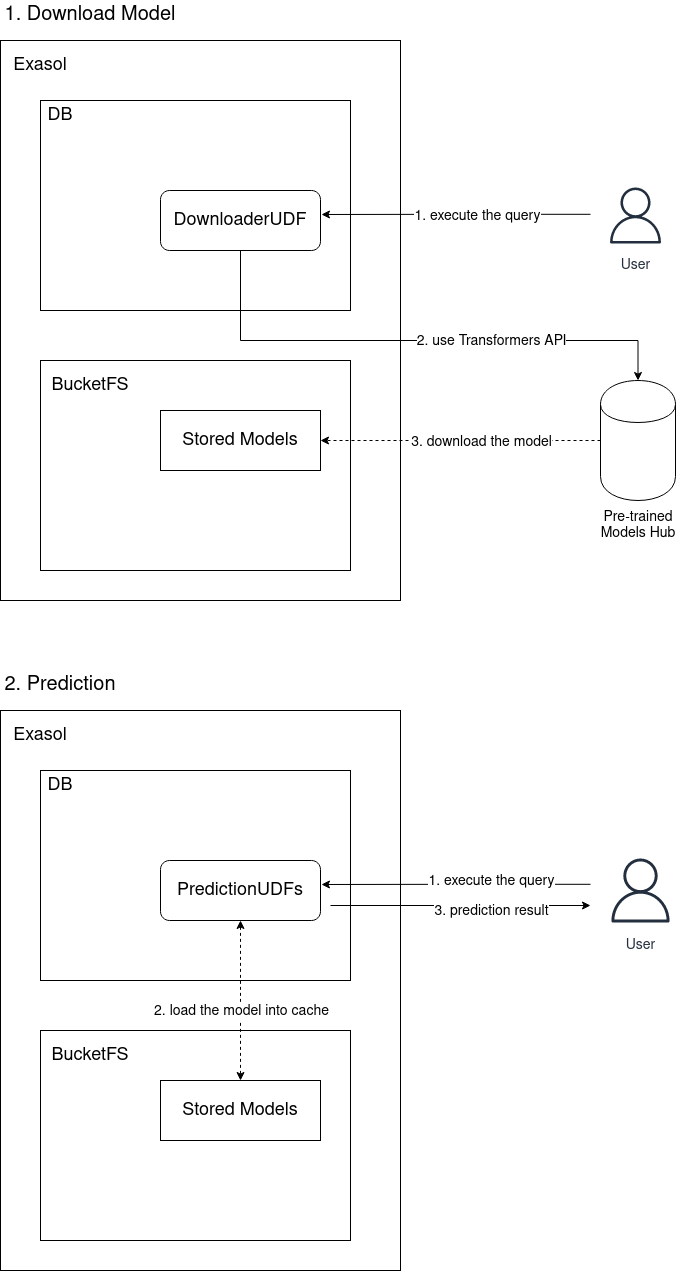

The diagram above was exported from draw.io. Its source (the exported page's mxGraphModel, read from the mxfile embedded in the PNG):
<mxGraphModel dx="1350" dy="685" grid="1" gridSize="10" guides="1" tooltips="1" connect="1" arrows="1" fold="1" page="1" pageScale="1" pageWidth="850" pageHeight="1100" math="0" shadow="0">
  <root>
    <mxCell id="0" />
    <mxCell id="1" parent="0" />
    <mxCell id="aGsV9dXhhTVy2GjcNDN3-2" value="" style="rounded=0;whiteSpace=wrap;html=1;" parent="1" vertex="1">
      <mxGeometry x="80" y="80" width="400" height="560" as="geometry" />
    </mxCell>
    <mxCell id="aGsV9dXhhTVy2GjcNDN3-3" value="&lt;font style=&quot;font-size: 18px;&quot;&gt;Exasol&lt;/font&gt;" style="text;html=1;strokeColor=none;fillColor=none;align=center;verticalAlign=middle;whiteSpace=wrap;rounded=0;" parent="1" vertex="1">
      <mxGeometry x="90" y="90" width="60" height="30" as="geometry" />
    </mxCell>
    <mxCell id="aGsV9dXhhTVy2GjcNDN3-4" value="" style="rounded=0;whiteSpace=wrap;html=1;fontSize=18;" parent="1" vertex="1">
      <mxGeometry x="120" y="140" width="310" height="210" as="geometry" />
    </mxCell>
    <mxCell id="aGsV9dXhhTVy2GjcNDN3-5" value="DB" style="text;html=1;strokeColor=none;fillColor=none;align=center;verticalAlign=middle;whiteSpace=wrap;rounded=0;fontSize=18;" parent="1" vertex="1">
      <mxGeometry x="110" y="140" width="60" height="30" as="geometry" />
    </mxCell>
    <mxCell id="aGsV9dXhhTVy2GjcNDN3-31" style="edgeStyle=orthogonalEdgeStyle;rounded=0;orthogonalLoop=1;jettySize=auto;html=1;entryX=0.5;entryY=0;entryDx=0;entryDy=0;fontSize=14;exitX=0.5;exitY=1;exitDx=0;exitDy=0;" parent="1" source="aGsV9dXhhTVy2GjcNDN3-6" target="aGsV9dXhhTVy2GjcNDN3-28" edge="1">
      <mxGeometry relative="1" as="geometry">
        <Array as="points">
          <mxPoint x="320" y="380" />
          <mxPoint x="718" y="380" />
        </Array>
      </mxGeometry>
    </mxCell>
    <mxCell id="aGsV9dXhhTVy2GjcNDN3-32" value="2. use Transformers API" style="edgeLabel;html=1;align=center;verticalAlign=middle;resizable=0;points=[];fontSize=14;" parent="aGsV9dXhhTVy2GjcNDN3-31" vertex="1" connectable="0">
      <mxGeometry x="0.1943" y="-5" relative="1" as="geometry">
        <mxPoint x="25" y="-5" as="offset" />
      </mxGeometry>
    </mxCell>
    <mxCell id="aGsV9dXhhTVy2GjcNDN3-6" value="DownloaderUDF" style="rounded=1;whiteSpace=wrap;html=1;fontSize=18;" parent="1" vertex="1">
      <mxGeometry x="240" y="230" width="160" height="60" as="geometry" />
    </mxCell>
    <mxCell id="aGsV9dXhhTVy2GjcNDN3-7" value="" style="rounded=0;whiteSpace=wrap;html=1;fontSize=18;" parent="1" vertex="1">
      <mxGeometry x="120" y="400" width="310" height="210" as="geometry" />
    </mxCell>
    <mxCell id="aGsV9dXhhTVy2GjcNDN3-8" value="BucketFS" style="text;html=1;strokeColor=none;fillColor=none;align=center;verticalAlign=middle;whiteSpace=wrap;rounded=0;fontSize=18;" parent="1" vertex="1">
      <mxGeometry x="140" y="410" width="60" height="30" as="geometry" />
    </mxCell>
    <mxCell id="aGsV9dXhhTVy2GjcNDN3-14" style="edgeStyle=orthogonalEdgeStyle;rounded=0;orthogonalLoop=1;jettySize=auto;html=1;entryX=1.006;entryY=0.4;entryDx=0;entryDy=0;entryPerimeter=0;fontSize=18;" parent="1" target="aGsV9dXhhTVy2GjcNDN3-6" edge="1">
      <mxGeometry relative="1" as="geometry">
        <mxPoint x="670" y="253.79999999999995" as="sourcePoint" />
      </mxGeometry>
    </mxCell>
    <mxCell id="aGsV9dXhhTVy2GjcNDN3-16" value="&lt;font style=&quot;font-size: 14px;&quot;&gt;1. execute the query&lt;/font&gt; " style="edgeLabel;html=1;align=center;verticalAlign=middle;resizable=0;points=[];fontSize=18;" parent="aGsV9dXhhTVy2GjcNDN3-14" vertex="1" connectable="0">
      <mxGeometry x="-0.1532" y="1" relative="1" as="geometry">
        <mxPoint as="offset" />
      </mxGeometry>
    </mxCell>
    <mxCell id="aGsV9dXhhTVy2GjcNDN3-20" value="&lt;font style=&quot;font-size: 14px;&quot;&gt;User&lt;/font&gt;" style="sketch=0;outlineConnect=0;fontColor=#232F3E;gradientColor=none;strokeColor=#232F3E;fillColor=#ffffff;dashed=0;verticalLabelPosition=bottom;verticalAlign=top;align=center;html=1;fontSize=12;fontStyle=0;aspect=fixed;shape=mxgraph.aws4.resourceIcon;resIcon=mxgraph.aws4.user;" parent="1" vertex="1">
      <mxGeometry x="680" y="220" width="70" height="70" as="geometry" />
    </mxCell>
    <mxCell id="aGsV9dXhhTVy2GjcNDN3-34" style="edgeStyle=orthogonalEdgeStyle;rounded=0;orthogonalLoop=1;jettySize=auto;html=1;fontSize=18;dashed=1;" parent="1" source="aGsV9dXhhTVy2GjcNDN3-28" target="aGsV9dXhhTVy2GjcNDN3-33" edge="1">
      <mxGeometry relative="1" as="geometry" />
    </mxCell>
    <mxCell id="aGsV9dXhhTVy2GjcNDN3-35" value="&lt;font style=&quot;font-size: 14px;&quot;&gt;3. download the model&lt;/font&gt;" style="edgeLabel;html=1;align=center;verticalAlign=middle;resizable=0;points=[];fontSize=18;" parent="aGsV9dXhhTVy2GjcNDN3-34" vertex="1" connectable="0">
      <mxGeometry x="0.1286" relative="1" as="geometry">
        <mxPoint x="38" as="offset" />
      </mxGeometry>
    </mxCell>
    <mxCell id="aGsV9dXhhTVy2GjcNDN3-28" value="" style="shape=cylinder;whiteSpace=wrap;html=1;boundedLbl=1;backgroundOutline=1;fontSize=14;" parent="1" vertex="1">
      <mxGeometry x="680" y="420" width="75" height="120" as="geometry" />
    </mxCell>
    <mxCell id="aGsV9dXhhTVy2GjcNDN3-29" value="Pre-trained Models Hub" style="text;html=1;strokeColor=none;fillColor=none;align=center;verticalAlign=middle;whiteSpace=wrap;rounded=0;fontSize=14;" parent="1" vertex="1">
      <mxGeometry x="671.5" y="550" width="92" height="30" as="geometry" />
    </mxCell>
    <mxCell id="aGsV9dXhhTVy2GjcNDN3-33" value="&lt;font style=&quot;font-size: 18px;&quot;&gt;Stored Models&lt;/font&gt;" style="rounded=0;whiteSpace=wrap;html=1;fontSize=14;" parent="1" vertex="1">
      <mxGeometry x="240" y="450" width="160" height="60" as="geometry" />
    </mxCell>
    <mxCell id="IMtlAJNgwZj4OXlY3a6z-1" value="" style="rounded=0;whiteSpace=wrap;html=1;" vertex="1" parent="1">
      <mxGeometry x="80" y="750" width="400" height="560" as="geometry" />
    </mxCell>
    <mxCell id="IMtlAJNgwZj4OXlY3a6z-2" value="&lt;font style=&quot;font-size: 18px;&quot;&gt;Exasol&lt;/font&gt;" style="text;html=1;strokeColor=none;fillColor=none;align=center;verticalAlign=middle;whiteSpace=wrap;rounded=0;" vertex="1" parent="1">
      <mxGeometry x="90" y="760" width="60" height="30" as="geometry" />
    </mxCell>
    <mxCell id="IMtlAJNgwZj4OXlY3a6z-3" value="" style="rounded=0;whiteSpace=wrap;html=1;fontSize=18;" vertex="1" parent="1">
      <mxGeometry x="120" y="810" width="310" height="210" as="geometry" />
    </mxCell>
    <mxCell id="IMtlAJNgwZj4OXlY3a6z-4" value="DB" style="text;html=1;strokeColor=none;fillColor=none;align=center;verticalAlign=middle;whiteSpace=wrap;rounded=0;fontSize=18;" vertex="1" parent="1">
      <mxGeometry x="110" y="810" width="60" height="30" as="geometry" />
    </mxCell>
    <mxCell id="IMtlAJNgwZj4OXlY3a6z-8" value="" style="rounded=0;whiteSpace=wrap;html=1;fontSize=18;" vertex="1" parent="1">
      <mxGeometry x="120" y="1070" width="310" height="210" as="geometry" />
    </mxCell>
    <mxCell id="IMtlAJNgwZj4OXlY3a6z-18" style="edgeStyle=orthogonalEdgeStyle;rounded=0;orthogonalLoop=1;jettySize=auto;html=1;entryX=0.5;entryY=0;entryDx=0;entryDy=0;dashed=1;startArrow=classic;startFill=1;" edge="1" parent="1" source="IMtlAJNgwZj4OXlY3a6z-7" target="IMtlAJNgwZj4OXlY3a6z-17">
      <mxGeometry relative="1" as="geometry" />
    </mxCell>
    <mxCell id="IMtlAJNgwZj4OXlY3a6z-19" value="&lt;font style=&quot;font-size: 14px;&quot;&gt;2. load the model into cache&lt;br&gt;&lt;/font&gt;" style="edgeLabel;html=1;align=center;verticalAlign=middle;resizable=0;points=[];" vertex="1" connectable="0" parent="IMtlAJNgwZj4OXlY3a6z-18">
      <mxGeometry x="0.15" relative="1" as="geometry">
        <mxPoint y="-2" as="offset" />
      </mxGeometry>
    </mxCell>
    <mxCell id="IMtlAJNgwZj4OXlY3a6z-21" style="edgeStyle=orthogonalEdgeStyle;rounded=0;orthogonalLoop=1;jettySize=auto;html=1;fontSize=14;endArrow=classic;endFill=1;" edge="1" parent="1">
      <mxGeometry relative="1" as="geometry">
        <mxPoint x="410" y="945" as="sourcePoint" />
        <mxPoint x="670" y="945" as="targetPoint" />
      </mxGeometry>
    </mxCell>
    <mxCell id="IMtlAJNgwZj4OXlY3a6z-22" value="3. prediction result" style="edgeLabel;html=1;align=center;verticalAlign=middle;resizable=0;points=[];fontSize=14;" vertex="1" connectable="0" parent="IMtlAJNgwZj4OXlY3a6z-21">
      <mxGeometry x="0.1037" y="4" relative="1" as="geometry">
        <mxPoint x="17" y="9" as="offset" />
      </mxGeometry>
    </mxCell>
    <mxCell id="IMtlAJNgwZj4OXlY3a6z-7" value="PredictionUDFs" style="rounded=1;whiteSpace=wrap;html=1;fontSize=18;" vertex="1" parent="1">
      <mxGeometry x="240" y="900" width="160" height="60" as="geometry" />
    </mxCell>
    <mxCell id="IMtlAJNgwZj4OXlY3a6z-9" value="BucketFS" style="text;html=1;strokeColor=none;fillColor=none;align=center;verticalAlign=middle;whiteSpace=wrap;rounded=0;fontSize=18;" vertex="1" parent="1">
      <mxGeometry x="140" y="1080" width="60" height="30" as="geometry" />
    </mxCell>
    <mxCell id="IMtlAJNgwZj4OXlY3a6z-10" style="edgeStyle=orthogonalEdgeStyle;rounded=0;orthogonalLoop=1;jettySize=auto;html=1;entryX=1.006;entryY=0.4;entryDx=0;entryDy=0;entryPerimeter=0;fontSize=18;" edge="1" parent="1" target="IMtlAJNgwZj4OXlY3a6z-7">
      <mxGeometry relative="1" as="geometry">
        <mxPoint x="670" y="923.8" as="sourcePoint" />
      </mxGeometry>
    </mxCell>
    <mxCell id="IMtlAJNgwZj4OXlY3a6z-11" value="&lt;font style=&quot;font-size: 14px;&quot;&gt;1. execute the query&lt;/font&gt; " style="edgeLabel;html=1;align=center;verticalAlign=middle;resizable=0;points=[];fontSize=18;" vertex="1" connectable="0" parent="IMtlAJNgwZj4OXlY3a6z-10">
      <mxGeometry x="-0.1532" y="1" relative="1" as="geometry">
        <mxPoint x="14" y="-5" as="offset" />
      </mxGeometry>
    </mxCell>
    <mxCell id="IMtlAJNgwZj4OXlY3a6z-12" value="&lt;font style=&quot;font-size: 14px;&quot;&gt;User&lt;/font&gt;" style="sketch=0;outlineConnect=0;fontColor=#232F3E;gradientColor=none;strokeColor=#232F3E;fillColor=#ffffff;dashed=0;verticalLabelPosition=bottom;verticalAlign=top;align=center;html=1;fontSize=12;fontStyle=0;aspect=fixed;shape=mxgraph.aws4.resourceIcon;resIcon=mxgraph.aws4.user;" vertex="1" parent="1">
      <mxGeometry x="680" y="890" width="80" height="80" as="geometry" />
    </mxCell>
    <mxCell id="IMtlAJNgwZj4OXlY3a6z-17" value="&lt;font style=&quot;font-size: 18px;&quot;&gt;Stored Models&lt;/font&gt;" style="rounded=0;whiteSpace=wrap;html=1;fontSize=14;" vertex="1" parent="1">
      <mxGeometry x="240" y="1120" width="160" height="60" as="geometry" />
    </mxCell>
    <mxCell id="IMtlAJNgwZj4OXlY3a6z-24" value="&lt;div style=&quot;font-size: 20px;&quot; align=&quot;left&quot;&gt;&lt;font style=&quot;font-size: 20px;&quot;&gt;1. Download Model&lt;br&gt;&lt;/font&gt;&lt;/div&gt;" style="text;html=1;strokeColor=none;fillColor=none;align=center;verticalAlign=middle;whiteSpace=wrap;rounded=0;fontSize=14;" vertex="1" parent="1">
      <mxGeometry x="80" y="40" width="180" height="30" as="geometry" />
    </mxCell>
    <mxCell id="IMtlAJNgwZj4OXlY3a6z-25" value="&lt;div style=&quot;font-size: 20px;&quot; align=&quot;left&quot;&gt;&lt;font style=&quot;font-size: 20px;&quot;&gt;2. Prediction&lt;br&gt;&lt;/font&gt;&lt;/div&gt;" style="text;html=1;strokeColor=none;fillColor=none;align=center;verticalAlign=middle;whiteSpace=wrap;rounded=0;fontSize=14;" vertex="1" parent="1">
      <mxGeometry x="80" y="710" width="120" height="30" as="geometry" />
    </mxCell>
  </root>
</mxGraphModel>